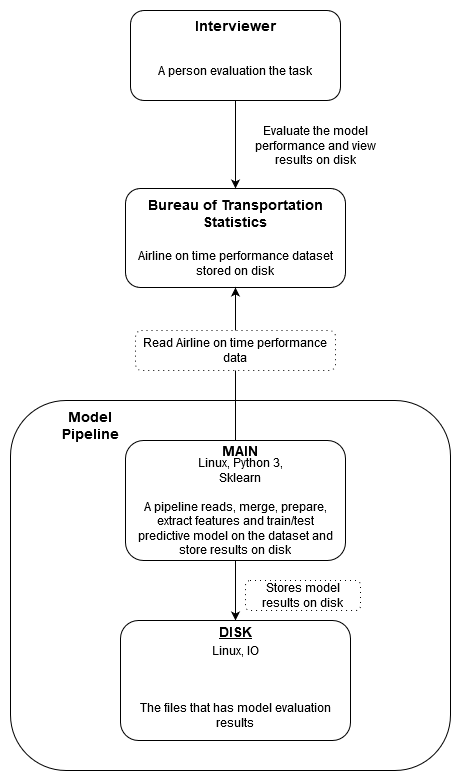

The diagram above was exported from draw.io. Its source (the exported page's mxGraphModel, read from the mxfile embedded in the PNG):
<mxGraphModel dx="1038" dy="1675" grid="1" gridSize="10" guides="1" tooltips="1" connect="1" arrows="1" fold="1" page="1" pageScale="1" pageWidth="850" pageHeight="1100" math="0" shadow="0">
  <root>
    <mxCell id="0" />
    <mxCell id="1" parent="0" />
    <mxCell id="_UU0PQhANOO4axBsy-46-2" value="" style="rounded=1;whiteSpace=wrap;html=1;" vertex="1" parent="1">
      <mxGeometry x="315" y="-42" width="220" height="99" as="geometry" />
    </mxCell>
    <mxCell id="_UU0PQhANOO4axBsy-46-3" value="&lt;div&gt;Airline on time performance dataset stored on disk&lt;/div&gt;" style="text;html=1;strokeColor=none;fillColor=none;align=center;verticalAlign=middle;whiteSpace=wrap;rounded=0;" vertex="1" parent="1">
      <mxGeometry x="320" y="8" width="210" height="49" as="geometry" />
    </mxCell>
    <mxCell id="_UU0PQhANOO4axBsy-46-4" value="&lt;font style=&quot;font-size: 14px&quot;&gt;&lt;b&gt;Bureau of Transportation Statistics&lt;/b&gt;&lt;/font&gt;" style="text;html=1;strokeColor=none;fillColor=none;align=center;verticalAlign=middle;whiteSpace=wrap;rounded=0;" vertex="1" parent="1">
      <mxGeometry x="335" y="-42" width="180" height="49" as="geometry" />
    </mxCell>
    <mxCell id="_UU0PQhANOO4axBsy-46-5" value="" style="rounded=1;whiteSpace=wrap;html=1;" vertex="1" parent="1">
      <mxGeometry x="200" y="170" width="440" height="370" as="geometry" />
    </mxCell>
    <mxCell id="_UU0PQhANOO4axBsy-46-6" value="&lt;font style=&quot;font-size: 14px&quot;&gt;&lt;b&gt;Model Pipeline&lt;/b&gt;&lt;/font&gt;" style="text;html=1;strokeColor=none;fillColor=none;align=center;verticalAlign=middle;whiteSpace=wrap;rounded=0;" vertex="1" parent="1">
      <mxGeometry x="230" y="180" width="100" height="30" as="geometry" />
    </mxCell>
    <mxCell id="_UU0PQhANOO4axBsy-46-9" value="" style="edgeStyle=orthogonalEdgeStyle;rounded=0;orthogonalLoop=1;jettySize=auto;html=1;" edge="1" parent="1" source="_UU0PQhANOO4axBsy-46-10" target="_UU0PQhANOO4axBsy-46-2">
      <mxGeometry relative="1" as="geometry" />
    </mxCell>
    <mxCell id="_UU0PQhANOO4axBsy-46-10" value="" style="rounded=1;whiteSpace=wrap;html=1;fillColor=#ffffff;gradientColor=#ffffff;" vertex="1" parent="1">
      <mxGeometry x="320" y="-220" width="210" height="90" as="geometry" />
    </mxCell>
    <mxCell id="_UU0PQhANOO4axBsy-46-11" value="&lt;font style=&quot;font-size: 14px&quot;&gt;&lt;b&gt;Interviewer&lt;/b&gt;&lt;/font&gt;" style="text;html=1;strokeColor=none;fillColor=none;align=center;verticalAlign=middle;whiteSpace=wrap;rounded=0;" vertex="1" parent="1">
      <mxGeometry x="335" y="-220" width="180" height="30" as="geometry" />
    </mxCell>
    <mxCell id="_UU0PQhANOO4axBsy-46-12" value="&lt;div&gt;A person evaluation the task&lt;/div&gt;" style="text;html=1;strokeColor=none;fillColor=none;align=center;verticalAlign=middle;whiteSpace=wrap;rounded=0;" vertex="1" parent="1">
      <mxGeometry x="320" y="-170" width="210" height="20" as="geometry" />
    </mxCell>
    <mxCell id="_UU0PQhANOO4axBsy-46-14" value="&lt;div&gt;Evaluate the model performance and view results on disk&lt;/div&gt;" style="text;html=1;strokeColor=none;fillColor=none;align=center;verticalAlign=middle;whiteSpace=wrap;rounded=0;" vertex="1" parent="1">
      <mxGeometry x="440" y="-100" width="130" height="30" as="geometry" />
    </mxCell>
    <mxCell id="_UU0PQhANOO4axBsy-46-25" value="" style="edgeStyle=orthogonalEdgeStyle;rounded=0;orthogonalLoop=1;jettySize=auto;html=1;" edge="1" parent="1" source="_UU0PQhANOO4axBsy-46-15" target="_UU0PQhANOO4axBsy-46-18">
      <mxGeometry relative="1" as="geometry" />
    </mxCell>
    <mxCell id="_UU0PQhANOO4axBsy-46-26" style="edgeStyle=orthogonalEdgeStyle;rounded=0;orthogonalLoop=1;jettySize=auto;html=1;entryX=0.5;entryY=1;entryDx=0;entryDy=0;" edge="1" parent="1" source="_UU0PQhANOO4axBsy-46-15" target="_UU0PQhANOO4axBsy-46-3">
      <mxGeometry relative="1" as="geometry" />
    </mxCell>
    <mxCell id="_UU0PQhANOO4axBsy-46-15" value="" style="rounded=1;whiteSpace=wrap;html=1;" vertex="1" parent="1">
      <mxGeometry x="315" y="210" width="220" height="120" as="geometry" />
    </mxCell>
    <mxCell id="_UU0PQhANOO4axBsy-46-16" value="&lt;div&gt;A pipeline reads, merge, prepare, extract features and train/test predictive model on the dataset and store results on disk&lt;/div&gt;&lt;div&gt;&lt;br&gt;&lt;/div&gt;" style="text;html=1;strokeColor=none;fillColor=none;align=center;verticalAlign=middle;whiteSpace=wrap;rounded=0;" vertex="1" parent="1">
      <mxGeometry x="320" y="280" width="210" height="50" as="geometry" />
    </mxCell>
    <mxCell id="_UU0PQhANOO4axBsy-46-17" value="&lt;div&gt;&lt;font style=&quot;font-size: 14px&quot;&gt;&lt;b&gt;MAIN&lt;/b&gt;&lt;/font&gt;&lt;/div&gt;&lt;div&gt;&lt;br&gt;&lt;/div&gt;&lt;div&gt;&lt;br&gt;&lt;/div&gt;" style="text;html=1;strokeColor=none;fillColor=none;align=center;verticalAlign=middle;whiteSpace=wrap;rounded=0;" vertex="1" parent="1">
      <mxGeometry x="330" y="230" width="200" height="10" as="geometry" />
    </mxCell>
    <mxCell id="_UU0PQhANOO4axBsy-46-18" value="" style="rounded=1;whiteSpace=wrap;html=1;" vertex="1" parent="1">
      <mxGeometry x="310" y="390" width="230" height="120" as="geometry" />
    </mxCell>
    <mxCell id="_UU0PQhANOO4axBsy-46-19" value="The files that has model evaluation results" style="text;html=1;strokeColor=none;fillColor=none;align=center;verticalAlign=middle;whiteSpace=wrap;rounded=0;" vertex="1" parent="1">
      <mxGeometry x="320" y="460" width="210" height="50" as="geometry" />
    </mxCell>
    <mxCell id="_UU0PQhANOO4axBsy-46-20" value="&lt;font size=&quot;1&quot;&gt;&lt;b style=&quot;font-size: 14px&quot;&gt;DISK&lt;/b&gt;&lt;/font&gt;" style="text;html=1;strokeColor=none;fillColor=none;align=center;verticalAlign=middle;whiteSpace=wrap;rounded=0;fontStyle=4" vertex="1" parent="1">
      <mxGeometry x="375" y="400" width="100" as="geometry" />
    </mxCell>
    <mxCell id="_UU0PQhANOO4axBsy-46-21" value="Linux, Python 3, Sklearn" style="text;html=1;strokeColor=none;fillColor=none;align=center;verticalAlign=middle;whiteSpace=wrap;rounded=0;" vertex="1" parent="1">
      <mxGeometry x="365" y="230" width="130" height="20" as="geometry" />
    </mxCell>
    <mxCell id="_UU0PQhANOO4axBsy-46-22" value="Linux, IO" style="text;html=1;strokeColor=none;fillColor=none;align=center;verticalAlign=middle;whiteSpace=wrap;rounded=0;" vertex="1" parent="1">
      <mxGeometry x="360" y="410" width="130" height="20" as="geometry" />
    </mxCell>
    <mxCell id="_UU0PQhANOO4axBsy-46-27" value="&lt;div&gt;Read Airline on time performance data&lt;/div&gt;" style="rounded=1;whiteSpace=wrap;html=1;gradientColor=#ffffff;dashed=1;dashPattern=1 4;" vertex="1" parent="1">
      <mxGeometry x="325" y="100" width="200" height="40" as="geometry" />
    </mxCell>
    <mxCell id="_UU0PQhANOO4axBsy-46-29" value="&lt;div&gt;Stores model results on disk&lt;/div&gt;" style="rounded=1;whiteSpace=wrap;html=1;gradientColor=#ffffff;dashed=1;dashPattern=1 4;" vertex="1" parent="1">
      <mxGeometry x="435" y="350" width="115" height="30" as="geometry" />
    </mxCell>
  </root>
</mxGraphModel>